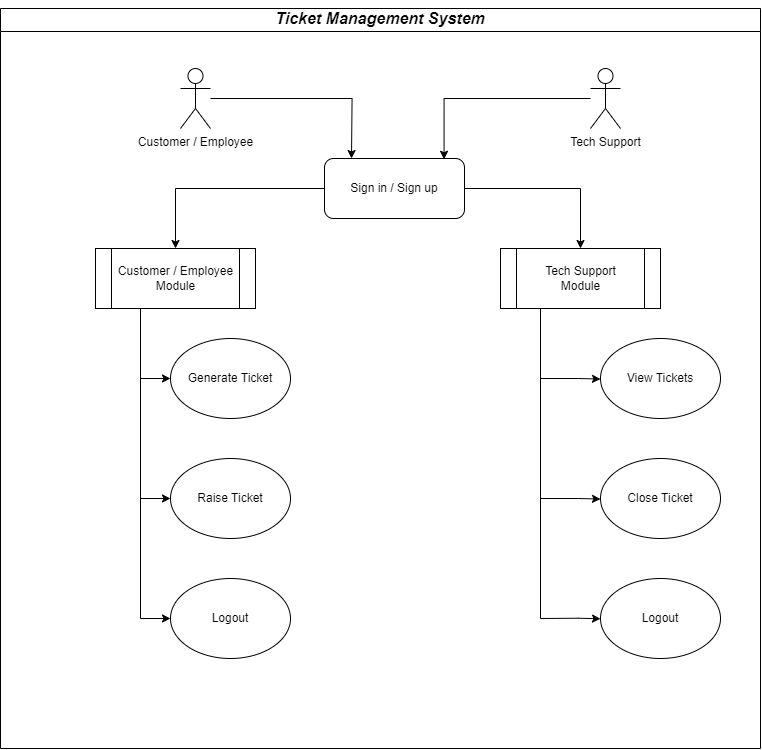

The diagram above was exported from draw.io. Its source (the exported page's mxGraphModel, read from the mxfile embedded in the PNG):
<mxGraphModel dx="1986" dy="749" grid="1" gridSize="10" guides="1" tooltips="1" connect="1" arrows="1" fold="1" page="1" pageScale="1" pageWidth="827" pageHeight="1169" math="0" shadow="0">
  <root>
    <mxCell id="0" />
    <mxCell id="1" parent="0" />
    <mxCell id="ZdnH6yxDgeb97Oij_LkQ-15" style="edgeStyle=orthogonalEdgeStyle;rounded=0;orthogonalLoop=1;jettySize=auto;html=1;entryX=0.5;entryY=0;entryDx=0;entryDy=0;" edge="1" parent="1" source="ZdnH6yxDgeb97Oij_LkQ-2" target="ZdnH6yxDgeb97Oij_LkQ-13">
      <mxGeometry relative="1" as="geometry" />
    </mxCell>
    <mxCell id="ZdnH6yxDgeb97Oij_LkQ-16" style="edgeStyle=orthogonalEdgeStyle;rounded=0;orthogonalLoop=1;jettySize=auto;html=1;entryX=0.5;entryY=0;entryDx=0;entryDy=0;" edge="1" parent="1" source="ZdnH6yxDgeb97Oij_LkQ-2" target="ZdnH6yxDgeb97Oij_LkQ-14">
      <mxGeometry relative="1" as="geometry" />
    </mxCell>
    <mxCell id="ZdnH6yxDgeb97Oij_LkQ-2" value="Sign in / Sign up" style="rounded=1;whiteSpace=wrap;html=1;" vertex="1" parent="1">
      <mxGeometry x="344" y="210" width="140" height="60" as="geometry" />
    </mxCell>
    <mxCell id="ZdnH6yxDgeb97Oij_LkQ-9" style="edgeStyle=orthogonalEdgeStyle;rounded=0;orthogonalLoop=1;jettySize=auto;html=1;entryX=0.854;entryY=0.013;entryDx=0;entryDy=0;entryPerimeter=0;" edge="1" parent="1" source="ZdnH6yxDgeb97Oij_LkQ-4" target="ZdnH6yxDgeb97Oij_LkQ-2">
      <mxGeometry relative="1" as="geometry" />
    </mxCell>
    <mxCell id="ZdnH6yxDgeb97Oij_LkQ-4" value="Tech Support" style="shape=umlActor;verticalLabelPosition=bottom;verticalAlign=top;html=1;outlineConnect=0;" vertex="1" parent="1">
      <mxGeometry x="610" y="120" width="30" height="60" as="geometry" />
    </mxCell>
    <mxCell id="ZdnH6yxDgeb97Oij_LkQ-8" style="edgeStyle=orthogonalEdgeStyle;rounded=0;orthogonalLoop=1;jettySize=auto;html=1;" edge="1" parent="1" source="ZdnH6yxDgeb97Oij_LkQ-5">
      <mxGeometry relative="1" as="geometry">
        <mxPoint x="371" y="210" as="targetPoint" />
      </mxGeometry>
    </mxCell>
    <mxCell id="ZdnH6yxDgeb97Oij_LkQ-5" value="Customer / Employee" style="shape=umlActor;verticalLabelPosition=bottom;verticalAlign=top;html=1;outlineConnect=0;" vertex="1" parent="1">
      <mxGeometry x="200" y="120" width="30" height="60" as="geometry" />
    </mxCell>
    <mxCell id="ZdnH6yxDgeb97Oij_LkQ-10" value="&lt;p style=&quot;line-height: 120%;&quot;&gt;&lt;i style=&quot;&quot;&gt;&lt;font style=&quot;font-size: 16px;&quot;&gt;Ticket Management System&lt;/font&gt;&lt;/i&gt;&lt;/p&gt;" style="swimlane;whiteSpace=wrap;html=1;labelBackgroundColor=none;fontColor=default;" vertex="1" parent="1">
      <mxGeometry x="20" y="60" width="760" height="740" as="geometry">
        <mxRectangle x="20" y="60" width="250" height="50" as="alternateBounds" />
      </mxGeometry>
    </mxCell>
    <mxCell id="ZdnH6yxDgeb97Oij_LkQ-13" value="Customer / Employee Module" style="shape=process;whiteSpace=wrap;html=1;backgroundOutline=1;" vertex="1" parent="ZdnH6yxDgeb97Oij_LkQ-10">
      <mxGeometry x="95" y="240" width="160" height="60" as="geometry" />
    </mxCell>
    <mxCell id="ZdnH6yxDgeb97Oij_LkQ-14" value="Tech Support &lt;br&gt;Module" style="shape=process;whiteSpace=wrap;html=1;backgroundOutline=1;" vertex="1" parent="ZdnH6yxDgeb97Oij_LkQ-10">
      <mxGeometry x="500" y="240" width="160" height="60" as="geometry" />
    </mxCell>
    <mxCell id="ZdnH6yxDgeb97Oij_LkQ-17" value="Generate Ticket" style="ellipse;whiteSpace=wrap;html=1;" vertex="1" parent="ZdnH6yxDgeb97Oij_LkQ-10">
      <mxGeometry x="170" y="330" width="120" height="80" as="geometry" />
    </mxCell>
    <mxCell id="ZdnH6yxDgeb97Oij_LkQ-18" value="Raise Ticket" style="ellipse;whiteSpace=wrap;html=1;" vertex="1" parent="ZdnH6yxDgeb97Oij_LkQ-10">
      <mxGeometry x="170" y="450" width="120" height="80" as="geometry" />
    </mxCell>
    <mxCell id="ZdnH6yxDgeb97Oij_LkQ-19" value="Logout" style="ellipse;whiteSpace=wrap;html=1;" vertex="1" parent="ZdnH6yxDgeb97Oij_LkQ-10">
      <mxGeometry x="170" y="570" width="120" height="80" as="geometry" />
    </mxCell>
    <mxCell id="ZdnH6yxDgeb97Oij_LkQ-26" value="" style="endArrow=classic;html=1;rounded=0;entryX=0;entryY=0.5;entryDx=0;entryDy=0;" edge="1" parent="ZdnH6yxDgeb97Oij_LkQ-10" target="ZdnH6yxDgeb97Oij_LkQ-18">
      <mxGeometry width="50" height="50" relative="1" as="geometry">
        <mxPoint x="140" y="490" as="sourcePoint" />
        <mxPoint x="156" y="480" as="targetPoint" />
      </mxGeometry>
    </mxCell>
    <mxCell id="ZdnH6yxDgeb97Oij_LkQ-27" value="" style="endArrow=classic;html=1;rounded=0;entryX=0;entryY=0.5;entryDx=0;entryDy=0;" edge="1" parent="ZdnH6yxDgeb97Oij_LkQ-10" target="ZdnH6yxDgeb97Oij_LkQ-17">
      <mxGeometry width="50" height="50" relative="1" as="geometry">
        <mxPoint x="140" y="370" as="sourcePoint" />
        <mxPoint x="166" y="360" as="targetPoint" />
      </mxGeometry>
    </mxCell>
    <mxCell id="ZdnH6yxDgeb97Oij_LkQ-24" value="" style="endArrow=none;html=1;rounded=0;" edge="1" parent="ZdnH6yxDgeb97Oij_LkQ-10">
      <mxGeometry width="50" height="50" relative="1" as="geometry">
        <mxPoint x="140" y="610" as="sourcePoint" />
        <mxPoint x="140" y="300" as="targetPoint" />
      </mxGeometry>
    </mxCell>
    <mxCell id="ZdnH6yxDgeb97Oij_LkQ-28" value="View Tickets" style="ellipse;whiteSpace=wrap;html=1;" vertex="1" parent="ZdnH6yxDgeb97Oij_LkQ-10">
      <mxGeometry x="600" y="330" width="120" height="80" as="geometry" />
    </mxCell>
    <mxCell id="ZdnH6yxDgeb97Oij_LkQ-29" value="Close Ticket" style="ellipse;whiteSpace=wrap;html=1;" vertex="1" parent="ZdnH6yxDgeb97Oij_LkQ-10">
      <mxGeometry x="600" y="450" width="120" height="80" as="geometry" />
    </mxCell>
    <mxCell id="ZdnH6yxDgeb97Oij_LkQ-30" value="Logout" style="ellipse;whiteSpace=wrap;html=1;" vertex="1" parent="ZdnH6yxDgeb97Oij_LkQ-10">
      <mxGeometry x="600" y="570" width="120" height="80" as="geometry" />
    </mxCell>
    <mxCell id="ZdnH6yxDgeb97Oij_LkQ-31" value="" style="endArrow=none;html=1;rounded=0;" edge="1" parent="ZdnH6yxDgeb97Oij_LkQ-10">
      <mxGeometry width="50" height="50" relative="1" as="geometry">
        <mxPoint x="540" y="610" as="sourcePoint" />
        <mxPoint x="540" y="300" as="targetPoint" />
      </mxGeometry>
    </mxCell>
    <mxCell id="ZdnH6yxDgeb97Oij_LkQ-32" value="" style="endArrow=classic;html=1;rounded=0;entryX=0.023;entryY=0.632;entryDx=0;entryDy=0;entryPerimeter=0;" edge="1" parent="ZdnH6yxDgeb97Oij_LkQ-10">
      <mxGeometry width="50" height="50" relative="1" as="geometry">
        <mxPoint x="540" y="490" as="sourcePoint" />
        <mxPoint x="600" y="490.55999999999995" as="targetPoint" />
        <Array as="points">
          <mxPoint x="578" y="490" />
        </Array>
      </mxGeometry>
    </mxCell>
    <mxCell id="ZdnH6yxDgeb97Oij_LkQ-33" value="" style="endArrow=classic;html=1;rounded=0;entryX=0.023;entryY=0.632;entryDx=0;entryDy=0;entryPerimeter=0;" edge="1" parent="ZdnH6yxDgeb97Oij_LkQ-10">
      <mxGeometry width="50" height="50" relative="1" as="geometry">
        <mxPoint x="540" y="610" as="sourcePoint" />
        <mxPoint x="600" y="610.28" as="targetPoint" />
        <Array as="points">
          <mxPoint x="578" y="609.72" />
        </Array>
      </mxGeometry>
    </mxCell>
    <mxCell id="ZdnH6yxDgeb97Oij_LkQ-34" value="" style="endArrow=classic;html=1;rounded=0;entryX=0.023;entryY=0.632;entryDx=0;entryDy=0;entryPerimeter=0;" edge="1" parent="ZdnH6yxDgeb97Oij_LkQ-10">
      <mxGeometry width="50" height="50" relative="1" as="geometry">
        <mxPoint x="540" y="370" as="sourcePoint" />
        <mxPoint x="600" y="370.55999999999995" as="targetPoint" />
        <Array as="points">
          <mxPoint x="578" y="370" />
        </Array>
      </mxGeometry>
    </mxCell>
    <mxCell id="ZdnH6yxDgeb97Oij_LkQ-25" value="" style="endArrow=classic;html=1;rounded=0;entryX=0;entryY=0.5;entryDx=0;entryDy=0;" edge="1" parent="1" target="ZdnH6yxDgeb97Oij_LkQ-19">
      <mxGeometry width="50" height="50" relative="1" as="geometry">
        <mxPoint x="160" y="670" as="sourcePoint" />
        <mxPoint x="340" y="550" as="targetPoint" />
      </mxGeometry>
    </mxCell>
  </root>
</mxGraphModel>